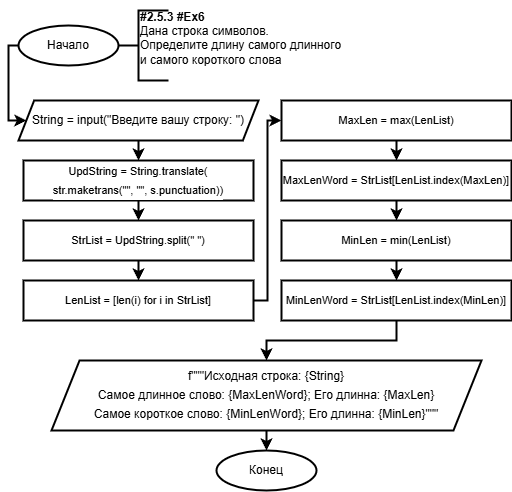

The diagram above was exported from draw.io. Its source (the exported page's mxGraphModel, read from the mxfile embedded in the PNG):
<mxGraphModel dx="478" dy="689" grid="1" gridSize="10" guides="1" tooltips="1" connect="1" arrows="1" fold="1" page="1" pageScale="1" pageWidth="827" pageHeight="1169" math="0" shadow="0">
  <root>
    <mxCell id="0" />
    <mxCell id="1" parent="0" />
    <mxCell id="U2-dxUeTxwdxl1xWjRdG-5" style="edgeStyle=orthogonalEdgeStyle;shape=connector;curved=0;rounded=0;html=1;exitX=0;exitY=0.5;exitDx=0;exitDy=0;exitPerimeter=0;entryX=0;entryY=0.5;entryDx=0;entryDy=0;strokeColor=default;strokeWidth=2;align=center;verticalAlign=middle;fontFamily=Helvetica;fontSize=11;fontColor=default;labelBackgroundColor=default;endArrow=classic;" edge="1" parent="1" source="L1Bo98wribEnCSSsYUm4-1" target="L1Bo98wribEnCSSsYUm4-4">
      <mxGeometry relative="1" as="geometry">
        <Array as="points">
          <mxPoint x="37" y="75" />
          <mxPoint x="37" y="150" />
        </Array>
      </mxGeometry>
    </mxCell>
    <mxCell id="L1Bo98wribEnCSSsYUm4-1" value="Начало" style="strokeWidth=2;html=1;shape=mxgraph.flowchart.start_2;whiteSpace=wrap;" vertex="1" parent="1">
      <mxGeometry x="47" y="55" width="100" height="40" as="geometry" />
    </mxCell>
    <mxCell id="L1Bo98wribEnCSSsYUm4-2" value="&lt;b&gt;&lt;font style=&quot;color: light-dark(rgb(0, 0, 0), rgb(255, 255, 255));&quot;&gt;#2.5.3 #Ex6&lt;/font&gt;&lt;/b&gt;&lt;div style=&quot;&quot;&gt;&lt;font style=&quot;color: light-dark(rgb(0, 0, 0), rgb(255, 255, 255));&quot;&gt;Дана строка символов.&amp;nbsp;&lt;/font&gt;&lt;/div&gt;&lt;div style=&quot;&quot;&gt;&lt;font style=&quot;color: light-dark(rgb(0, 0, 0), rgb(255, 255, 255));&quot;&gt;Определите длину самого длинного&lt;/font&gt;&lt;/div&gt;&lt;div style=&quot;&quot;&gt;&lt;font style=&quot;color: light-dark(rgb(0, 0, 0), rgb(255, 255, 255));&quot;&gt;и самого короткого слова&lt;/font&gt;&lt;/div&gt;&lt;div style=&quot;&quot;&gt;&lt;font style=&quot;color: light-dark(rgb(255, 255, 255), rgb(255, 255, 255));&quot;&gt;modules: string as s&lt;/font&gt;&lt;/div&gt;" style="text;html=1;align=left;verticalAlign=middle;resizable=0;points=[];autosize=1;strokeColor=none;fillColor=none;" vertex="1" parent="1">
      <mxGeometry x="167" y="30" width="220" height="90" as="geometry" />
    </mxCell>
    <mxCell id="L1Bo98wribEnCSSsYUm4-3" style="edgeStyle=none;html=1;exitX=1;exitY=0.5;exitDx=0;exitDy=0;exitPerimeter=0;entryX=0;entryY=0.5;entryDx=0;entryDy=0;entryPerimeter=0;strokeWidth=2;endArrow=none;endFill=0;" edge="1" parent="1" source="L1Bo98wribEnCSSsYUm4-1">
      <mxGeometry relative="1" as="geometry">
        <mxPoint x="167" y="75" as="targetPoint" />
      </mxGeometry>
    </mxCell>
    <mxCell id="U2-dxUeTxwdxl1xWjRdG-4" style="edgeStyle=orthogonalEdgeStyle;shape=connector;curved=0;rounded=0;html=1;exitX=0.5;exitY=1;exitDx=0;exitDy=0;entryX=0.5;entryY=0;entryDx=0;entryDy=0;strokeColor=default;strokeWidth=2;align=center;verticalAlign=middle;fontFamily=Helvetica;fontSize=11;fontColor=default;labelBackgroundColor=default;endArrow=classic;" edge="1" parent="1" source="L1Bo98wribEnCSSsYUm4-4" target="L1Bo98wribEnCSSsYUm4-5">
      <mxGeometry relative="1" as="geometry" />
    </mxCell>
    <mxCell id="L1Bo98wribEnCSSsYUm4-4" value="&lt;div style=&quot;line-height: 19px;&quot;&gt;String = input(&quot;Введите вашу строку: &quot;)&lt;/div&gt;" style="shape=parallelogram;html=1;strokeWidth=2;perimeter=parallelogramPerimeter;whiteSpace=wrap;rounded=0;arcSize=12;size=0.06521739130434782;" vertex="1" parent="1">
      <mxGeometry x="47" y="130" width="240" height="40" as="geometry" />
    </mxCell>
    <mxCell id="U2-dxUeTxwdxl1xWjRdG-3" style="edgeStyle=orthogonalEdgeStyle;shape=connector;curved=0;rounded=0;html=1;exitX=0.5;exitY=1;exitDx=0;exitDy=0;entryX=0.5;entryY=0;entryDx=0;entryDy=0;strokeColor=default;strokeWidth=2;align=center;verticalAlign=middle;fontFamily=Helvetica;fontSize=11;fontColor=default;labelBackgroundColor=default;endArrow=classic;" edge="1" parent="1" source="L1Bo98wribEnCSSsYUm4-5" target="U2-dxUeTxwdxl1xWjRdG-2">
      <mxGeometry relative="1" as="geometry" />
    </mxCell>
    <mxCell id="L1Bo98wribEnCSSsYUm4-5" value="&lt;div style=&quot;line-height: 19px;&quot;&gt;UpdString = String.translate(&lt;/div&gt;&lt;div style=&quot;line-height: 19px;&quot;&gt;str.maketrans(&quot;&quot;, &quot;&quot;, s.punctuation))&lt;/div&gt;" style="rounded=0;whiteSpace=wrap;html=1;absoluteArcSize=1;arcSize=14;strokeWidth=2;fontFamily=Helvetica;fontSize=11;fontColor=default;labelBackgroundColor=default;" vertex="1" parent="1">
      <mxGeometry x="52" y="190" width="230" height="40" as="geometry" />
    </mxCell>
    <mxCell id="U2-dxUeTxwdxl1xWjRdG-1" value="" style="strokeWidth=2;html=1;shape=mxgraph.flowchart.annotation_1;align=left;pointerEvents=1;" vertex="1" parent="1">
      <mxGeometry x="167" y="40" width="30" height="70" as="geometry" />
    </mxCell>
    <mxCell id="U2-dxUeTxwdxl1xWjRdG-7" style="edgeStyle=orthogonalEdgeStyle;shape=connector;curved=0;rounded=0;html=1;exitX=0.5;exitY=1;exitDx=0;exitDy=0;entryX=0.5;entryY=0;entryDx=0;entryDy=0;strokeColor=default;strokeWidth=2;align=center;verticalAlign=middle;fontFamily=Helvetica;fontSize=11;fontColor=default;labelBackgroundColor=default;endArrow=classic;" edge="1" parent="1" source="U2-dxUeTxwdxl1xWjRdG-2" target="U2-dxUeTxwdxl1xWjRdG-6">
      <mxGeometry relative="1" as="geometry" />
    </mxCell>
    <mxCell id="U2-dxUeTxwdxl1xWjRdG-2" value="&lt;div style=&quot;line-height: 19px;&quot;&gt;&lt;div style=&quot;line-height: 19px;&quot;&gt;StrList = UpdString.split(&quot; &quot;)&lt;/div&gt;&lt;/div&gt;" style="rounded=0;whiteSpace=wrap;html=1;absoluteArcSize=1;arcSize=14;strokeWidth=2;fontFamily=Helvetica;fontSize=11;fontColor=default;labelBackgroundColor=default;" vertex="1" parent="1">
      <mxGeometry x="52" y="250" width="230" height="40" as="geometry" />
    </mxCell>
    <mxCell id="U2-dxUeTxwdxl1xWjRdG-12" style="edgeStyle=orthogonalEdgeStyle;shape=connector;curved=0;rounded=0;html=1;exitX=1;exitY=0.5;exitDx=0;exitDy=0;entryX=0;entryY=0.5;entryDx=0;entryDy=0;strokeColor=default;strokeWidth=2;align=center;verticalAlign=middle;fontFamily=Helvetica;fontSize=11;fontColor=default;labelBackgroundColor=default;endArrow=classic;" edge="1" parent="1" source="U2-dxUeTxwdxl1xWjRdG-6" target="U2-dxUeTxwdxl1xWjRdG-8">
      <mxGeometry relative="1" as="geometry" />
    </mxCell>
    <mxCell id="U2-dxUeTxwdxl1xWjRdG-6" value="&lt;div style=&quot;line-height: 19px;&quot;&gt;&lt;div style=&quot;line-height: 19px;&quot;&gt;&lt;div style=&quot;line-height: 19px;&quot;&gt;LenList = [len(i) for i in StrList]&lt;/div&gt;&lt;/div&gt;&lt;/div&gt;" style="rounded=0;whiteSpace=wrap;html=1;absoluteArcSize=1;arcSize=14;strokeWidth=2;fontFamily=Helvetica;fontSize=11;fontColor=default;labelBackgroundColor=default;" vertex="1" parent="1">
      <mxGeometry x="52" y="310" width="230" height="40" as="geometry" />
    </mxCell>
    <mxCell id="U2-dxUeTxwdxl1xWjRdG-11" style="edgeStyle=orthogonalEdgeStyle;shape=connector;curved=0;rounded=0;html=1;exitX=0.5;exitY=1;exitDx=0;exitDy=0;entryX=0.5;entryY=0;entryDx=0;entryDy=0;strokeColor=default;strokeWidth=2;align=center;verticalAlign=middle;fontFamily=Helvetica;fontSize=11;fontColor=default;labelBackgroundColor=default;endArrow=classic;" edge="1" parent="1" source="U2-dxUeTxwdxl1xWjRdG-8" target="U2-dxUeTxwdxl1xWjRdG-10">
      <mxGeometry relative="1" as="geometry" />
    </mxCell>
    <mxCell id="U2-dxUeTxwdxl1xWjRdG-8" value="&lt;div style=&quot;line-height: 19px;&quot;&gt;&lt;div style=&quot;line-height: 19px;&quot;&gt;&lt;div style=&quot;line-height: 19px;&quot;&gt;&lt;div style=&quot;line-height: 19px;&quot;&gt;MaxLen = max(LenList)&lt;/div&gt;&lt;/div&gt;&lt;/div&gt;&lt;/div&gt;" style="rounded=0;whiteSpace=wrap;html=1;absoluteArcSize=1;arcSize=14;strokeWidth=2;fontFamily=Helvetica;fontSize=11;fontColor=default;labelBackgroundColor=default;" vertex="1" parent="1">
      <mxGeometry x="310" y="130" width="230" height="40" as="geometry" />
    </mxCell>
    <mxCell id="U2-dxUeTxwdxl1xWjRdG-15" style="edgeStyle=orthogonalEdgeStyle;shape=connector;curved=0;rounded=0;html=1;exitX=0.5;exitY=1;exitDx=0;exitDy=0;entryX=0.5;entryY=0;entryDx=0;entryDy=0;strokeColor=default;strokeWidth=2;align=center;verticalAlign=middle;fontFamily=Helvetica;fontSize=11;fontColor=default;labelBackgroundColor=default;endArrow=classic;" edge="1" parent="1" source="U2-dxUeTxwdxl1xWjRdG-10" target="U2-dxUeTxwdxl1xWjRdG-13">
      <mxGeometry relative="1" as="geometry" />
    </mxCell>
    <mxCell id="U2-dxUeTxwdxl1xWjRdG-10" value="&lt;div style=&quot;line-height: 19px;&quot;&gt;&lt;div style=&quot;line-height: 19px;&quot;&gt;&lt;div style=&quot;line-height: 19px;&quot;&gt;&lt;div style=&quot;line-height: 19px;&quot;&gt;&lt;div style=&quot;line-height: 19px;&quot;&gt;MaxLenWord = StrList[LenList.index(MaxLen)]&lt;/div&gt;&lt;/div&gt;&lt;/div&gt;&lt;/div&gt;&lt;/div&gt;" style="rounded=0;whiteSpace=wrap;html=1;absoluteArcSize=1;arcSize=14;strokeWidth=2;fontFamily=Helvetica;fontSize=11;fontColor=default;labelBackgroundColor=default;" vertex="1" parent="1">
      <mxGeometry x="310" y="190" width="230" height="40" as="geometry" />
    </mxCell>
    <mxCell id="U2-dxUeTxwdxl1xWjRdG-16" style="edgeStyle=orthogonalEdgeStyle;shape=connector;curved=0;rounded=0;html=1;exitX=0.5;exitY=1;exitDx=0;exitDy=0;entryX=0.5;entryY=0;entryDx=0;entryDy=0;strokeColor=default;strokeWidth=2;align=center;verticalAlign=middle;fontFamily=Helvetica;fontSize=11;fontColor=default;labelBackgroundColor=default;endArrow=classic;" edge="1" parent="1" source="U2-dxUeTxwdxl1xWjRdG-13" target="U2-dxUeTxwdxl1xWjRdG-14">
      <mxGeometry relative="1" as="geometry" />
    </mxCell>
    <mxCell id="U2-dxUeTxwdxl1xWjRdG-13" value="&lt;div style=&quot;line-height: 19px;&quot;&gt;&lt;div style=&quot;line-height: 19px;&quot;&gt;&lt;div style=&quot;line-height: 19px;&quot;&gt;&lt;div style=&quot;line-height: 19px;&quot;&gt;&lt;div style=&quot;line-height: 19px;&quot;&gt;MinLen = min(LenList)&lt;/div&gt;&lt;/div&gt;&lt;/div&gt;&lt;/div&gt;&lt;/div&gt;" style="rounded=0;whiteSpace=wrap;html=1;absoluteArcSize=1;arcSize=14;strokeWidth=2;fontFamily=Helvetica;fontSize=11;fontColor=default;labelBackgroundColor=default;" vertex="1" parent="1">
      <mxGeometry x="310" y="250" width="230" height="40" as="geometry" />
    </mxCell>
    <mxCell id="U2-dxUeTxwdxl1xWjRdG-18" style="edgeStyle=orthogonalEdgeStyle;shape=connector;curved=0;rounded=0;html=1;exitX=0.5;exitY=1;exitDx=0;exitDy=0;entryX=0.5;entryY=0;entryDx=0;entryDy=0;strokeColor=default;strokeWidth=2;align=center;verticalAlign=middle;fontFamily=Helvetica;fontSize=11;fontColor=default;labelBackgroundColor=default;endArrow=classic;" edge="1" parent="1" source="U2-dxUeTxwdxl1xWjRdG-14" target="U2-dxUeTxwdxl1xWjRdG-17">
      <mxGeometry relative="1" as="geometry" />
    </mxCell>
    <mxCell id="U2-dxUeTxwdxl1xWjRdG-14" value="&lt;div style=&quot;line-height: 19px;&quot;&gt;&lt;div style=&quot;line-height: 19px;&quot;&gt;&lt;div style=&quot;line-height: 19px;&quot;&gt;&lt;div style=&quot;line-height: 19px;&quot;&gt;&lt;div style=&quot;line-height: 19px;&quot;&gt;&lt;div style=&quot;line-height: 19px;&quot;&gt;MinLenWord = StrList[LenList.index(MinLen)]&lt;/div&gt;&lt;/div&gt;&lt;/div&gt;&lt;/div&gt;&lt;/div&gt;&lt;/div&gt;" style="rounded=0;whiteSpace=wrap;html=1;absoluteArcSize=1;arcSize=14;strokeWidth=2;fontFamily=Helvetica;fontSize=11;fontColor=default;labelBackgroundColor=default;" vertex="1" parent="1">
      <mxGeometry x="310" y="310" width="230" height="40" as="geometry" />
    </mxCell>
    <mxCell id="U2-dxUeTxwdxl1xWjRdG-17" value="&lt;div style=&quot;line-height: 19px;&quot;&gt;&lt;div style=&quot;line-height: 19px;&quot;&gt;&lt;div style=&quot;&quot;&gt;f&quot;&quot;&quot;Исходная строка: {String}&lt;/div&gt;&lt;div style=&quot;&quot;&gt;Самое длинное слово: {MaxLenWord}; Его длинна: {MaxLen}&lt;/div&gt;&lt;div style=&quot;&quot;&gt;Самое короткое слово: {MinLenWord}; Его длинна: {MinLen}&quot;&quot;&quot;&lt;/div&gt;&lt;/div&gt;&lt;/div&gt;" style="shape=parallelogram;html=1;strokeWidth=2;perimeter=parallelogramPerimeter;whiteSpace=wrap;rounded=0;arcSize=12;size=0.06521739130434782;" vertex="1" parent="1">
      <mxGeometry x="80" y="390" width="430" height="70" as="geometry" />
    </mxCell>
    <mxCell id="dv9-VOMNvamL7qgR4h6L-1" value="Конец" style="strokeWidth=2;html=1;shape=mxgraph.flowchart.start_2;whiteSpace=wrap;" vertex="1" parent="1">
      <mxGeometry x="245" y="480" width="100" height="40" as="geometry" />
    </mxCell>
    <mxCell id="dv9-VOMNvamL7qgR4h6L-2" style="edgeStyle=orthogonalEdgeStyle;shape=connector;curved=0;rounded=0;html=1;exitX=0.5;exitY=1;exitDx=0;exitDy=0;entryX=0.5;entryY=0;entryDx=0;entryDy=0;entryPerimeter=0;strokeColor=default;strokeWidth=2;align=center;verticalAlign=middle;fontFamily=Helvetica;fontSize=11;fontColor=default;labelBackgroundColor=default;endArrow=classic;" edge="1" parent="1" source="U2-dxUeTxwdxl1xWjRdG-17" target="dv9-VOMNvamL7qgR4h6L-1">
      <mxGeometry relative="1" as="geometry" />
    </mxCell>
  </root>
</mxGraphModel>